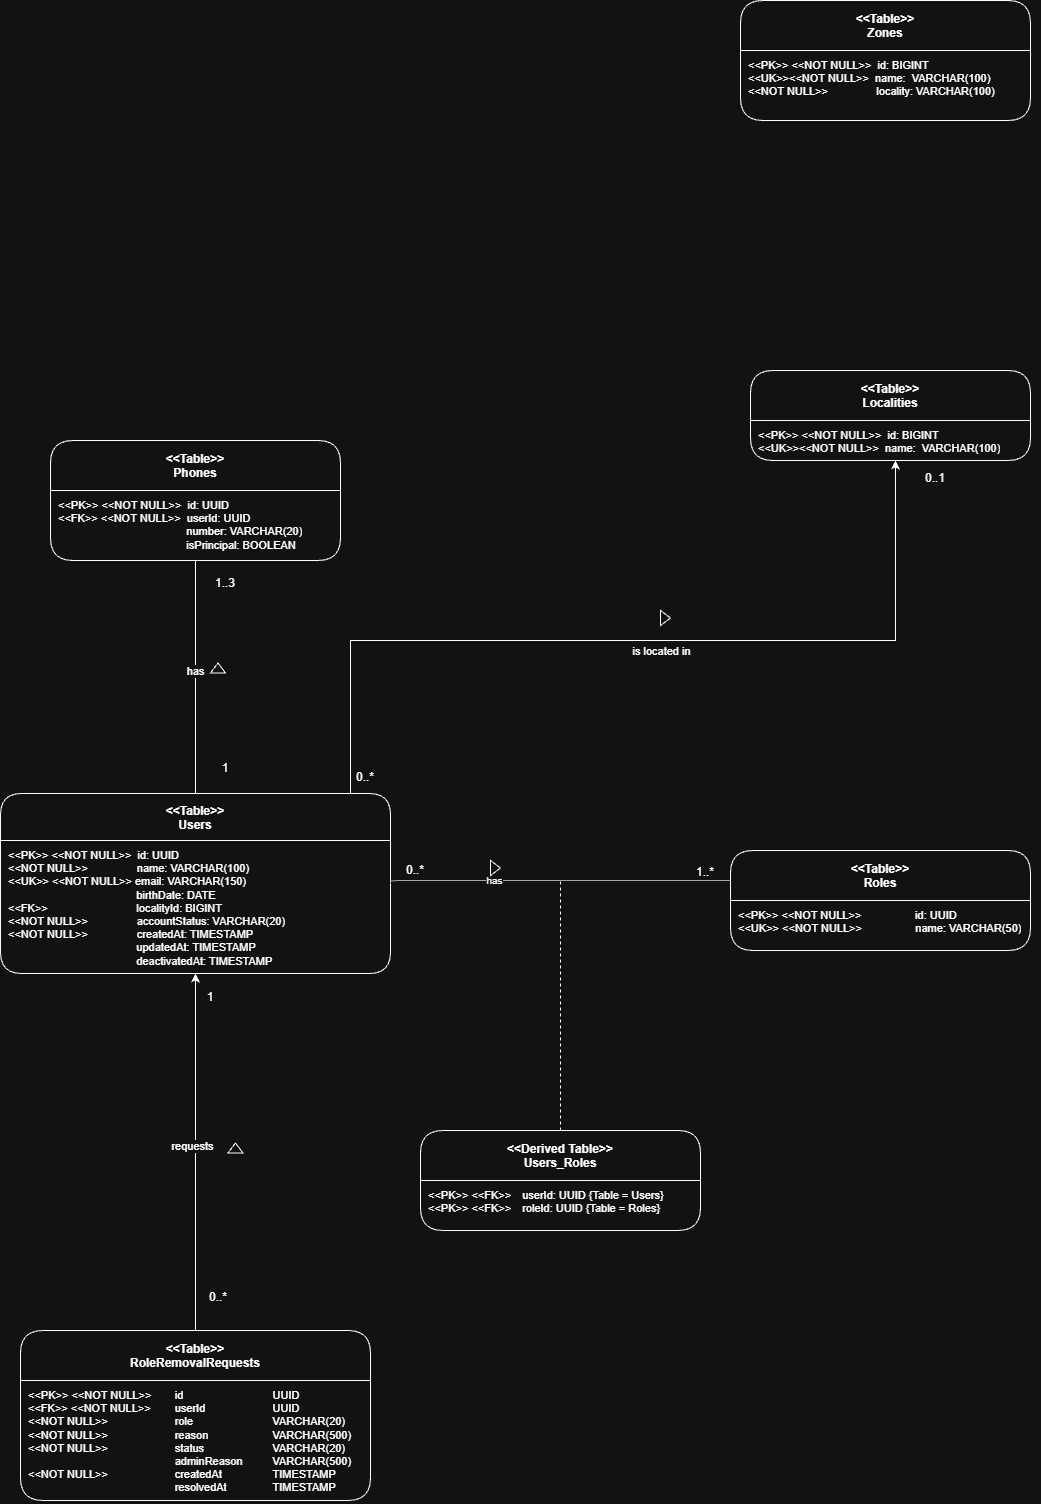

The diagram above was exported from draw.io. Its source (the exported page's mxGraphModel, read from the mxfile embedded in the PNG):
<mxGraphModel dx="833" dy="2104" grid="1" gridSize="10" guides="1" tooltips="1" connect="1" arrows="1" fold="1" page="1" pageScale="1" pageWidth="827" pageHeight="1169" math="0" shadow="0">
  <root>
    <mxCell id="0" />
    <mxCell id="1" parent="0" />
    <mxCell id="PHONE" parent="1" style="swimlane;fontStyle=1;startSize=50;rounded=1;collapsible=0;" value="&lt;&lt;Table&gt;&gt;&#10;Roles" vertex="1">
      <mxGeometry height="100" width="300" x="1420" y="260" as="geometry" />
    </mxCell>
    <mxCell id="PHONE_b" parent="PHONE" style="text;html=1;align=left;verticalAlign=top;spacingLeft=6;spacingTop=2;whiteSpace=wrap;overflow=hidden;fontSize=11;" value="&amp;lt;&amp;lt;PK&amp;gt;&amp;gt; &amp;lt;&amp;lt;NOT NULL&amp;gt;&amp;gt; &amp;nbsp; &amp;nbsp; &amp;nbsp; &amp;nbsp; &amp;nbsp; &amp;nbsp; &amp;nbsp; id: UUID&lt;br&gt;&amp;lt;&amp;lt;UK&amp;gt;&amp;gt; &amp;lt;&amp;lt;NOT NULL&amp;gt;&amp;gt; &lt;span style=&quot;white-space: pre;&quot;&gt;&#09;&lt;/span&gt;&amp;nbsp; &amp;nbsp; &amp;nbsp; &amp;nbsp; &amp;nbsp; name: VARCHAR(50)" vertex="1">
      <mxGeometry height="50" width="300" y="50" as="geometry" />
    </mxCell>
    <mxCell id="InAHTjSK4uUd5mUNvT61-39" edge="1" parent="1" source="USER" style="edgeStyle=orthogonalEdgeStyle;rounded=0;orthogonalLoop=1;jettySize=auto;html=1;exitX=0.5;exitY=0;exitDx=0;exitDy=0;entryX=0.5;entryY=1;entryDx=0;entryDy=0;endArrow=none;endFill=0;" target="InAHTjSK4uUd5mUNvT61-37">
      <mxGeometry relative="1" as="geometry" />
    </mxCell>
    <mxCell id="InAHTjSK4uUd5mUNvT61-42" connectable="0" parent="InAHTjSK4uUd5mUNvT61-39" style="edgeLabel;html=1;align=center;verticalAlign=middle;resizable=0;points=[];" value="has" vertex="1">
      <mxGeometry relative="1" x="0.0574" as="geometry">
        <mxPoint as="offset" />
      </mxGeometry>
    </mxCell>
    <mxCell id="W5jEIJHLXUlWRD7-N824-8" connectable="0" parent="InAHTjSK4uUd5mUNvT61-39" style="edgeLabel;html=1;align=center;verticalAlign=middle;resizable=0;points=[];" value="is located in" vertex="1">
      <mxGeometry relative="1" x="0.0574" as="geometry">
        <mxPoint x="465" y="-20" as="offset" />
      </mxGeometry>
    </mxCell>
    <mxCell id="W5jEIJHLXUlWRD7-N824-4" edge="1" parent="1" source="USER" style="edgeStyle=orthogonalEdgeStyle;rounded=0;orthogonalLoop=1;jettySize=auto;html=1;exitX=0.75;exitY=0;exitDx=0;exitDy=0;defaultLabelBackgroundColor=page;labelPadding=0 4;" target="W5jEIJHLXUlWRD7-N824-1">
      <mxGeometry relative="1" x="0.0347" as="geometry">
        <Array as="points">
          <mxPoint x="1040" y="203" />
          <mxPoint x="1040" y="50" />
          <mxPoint x="1585" y="50" />
        </Array>
      </mxGeometry>
    </mxCell>
    <mxCell id="USER" parent="1" style="swimlane;fontStyle=1;startSize=47;rounded=1;collapsible=0;" value="&lt;&lt;Table&gt;&gt;&#10;Users" vertex="1">
      <mxGeometry height="180" width="390" x="690" y="203" as="geometry" />
    </mxCell>
    <mxCell id="USER_b" parent="USER" style="text;html=1;align=left;verticalAlign=top;spacingLeft=6;spacingTop=2;whiteSpace=wrap;overflow=hidden;fontSize=11;" value="&amp;lt;&amp;lt;PK&amp;gt;&amp;gt; &amp;lt;&amp;lt;NOT NULL&amp;gt;&amp;gt;&amp;nbsp; id: UUID&lt;br&gt;&amp;lt;&amp;lt;NOT NULL&amp;gt;&amp;gt;&amp;nbsp; &amp;nbsp; &amp;nbsp; &amp;nbsp; &amp;nbsp; &amp;nbsp; &amp;nbsp; &amp;nbsp; name: VARCHAR(100)&lt;br&gt;&amp;lt;&amp;lt;UK&amp;gt;&amp;gt; &amp;lt;&amp;lt;NOT NULL&amp;gt;&amp;gt; email: VARCHAR(150)&lt;div&gt;&lt;span style=&quot;white-space: pre;&quot;&gt;&#09;&lt;/span&gt;&lt;span style=&quot;white-space: pre;&quot;&gt;&#09;&lt;/span&gt;&lt;span style=&quot;white-space: pre;&quot;&gt;&#09;&lt;/span&gt;&lt;span style=&quot;white-space: pre;&quot;&gt;&#09;&lt;/span&gt;&lt;span style=&quot;white-space: pre;&quot;&gt;&#09;&lt;/span&gt;&amp;nbsp;&amp;nbsp;birthDate: DATE&lt;/div&gt;&lt;div&gt;&lt;span style=&quot;background-color: transparent; color: light-dark(#000000, var(--ge-light-color, #ffffff));&quot;&gt;&amp;lt;&amp;lt;FK&amp;gt;&amp;gt;&lt;/span&gt;&lt;span style=&quot;background-color: transparent; color: light-dark(#000000, var(--ge-light-color, #ffffff));&quot;&gt;&amp;nbsp;&lt;/span&gt;&lt;span style=&quot;white-space: pre;&quot;&gt;&#09;&lt;/span&gt;&lt;span style=&quot;white-space: pre;&quot;&gt;&#09;&lt;/span&gt;&lt;span style=&quot;white-space: pre;&quot;&gt;&#09;&lt;/span&gt;&lt;span style=&quot;white-space: pre;&quot;&gt;&#09;&lt;/span&gt;&amp;nbsp;&amp;nbsp;localityId: BIGINT&lt;br&gt;&lt;div&gt;&amp;lt;&amp;lt;NOT NULL&amp;gt;&amp;gt;&amp;nbsp; &amp;nbsp; &amp;nbsp; &amp;nbsp; &amp;nbsp; &amp;nbsp; &amp;nbsp; &amp;nbsp; accountStatus: VARCHAR(20)&lt;br&gt;&amp;lt;&amp;lt;NOT NULL&amp;gt;&amp;gt;&amp;nbsp;&amp;nbsp;&amp;nbsp; &amp;nbsp; &amp;nbsp; &amp;nbsp; &amp;nbsp; &amp;nbsp; &amp;nbsp; createdAt: TIMESTAMP&lt;div&gt;&lt;span style=&quot;white-space: pre;&quot;&gt;&#09;&lt;/span&gt;&lt;span style=&quot;white-space: pre;&quot;&gt;&#09;&lt;/span&gt;&lt;span style=&quot;white-space: pre;&quot;&gt;&#09;&lt;/span&gt;&amp;nbsp; &amp;nbsp; &amp;nbsp; &amp;nbsp; &amp;nbsp; &amp;nbsp; &amp;nbsp; &amp;nbsp; &amp;nbsp; updatedAt: TIMESTAMP&lt;/div&gt;&lt;/div&gt;&lt;div&gt;&lt;span style=&quot;white-space: pre;&quot;&gt;&#09;&lt;/span&gt;&lt;span style=&quot;white-space: pre;&quot;&gt;&#09;&lt;/span&gt;&lt;span style=&quot;white-space: pre;&quot;&gt;&#09;&lt;/span&gt;&lt;span style=&quot;white-space: pre;&quot;&gt;&#09;&lt;/span&gt;&lt;span style=&quot;white-space: pre;&quot;&gt;&#09;&lt;/span&gt;&amp;nbsp;&amp;nbsp;&lt;span style=&quot;background-color: transparent;&quot;&gt;deactivatedAt: TIMESTAMP&lt;/span&gt;&lt;br&gt;&lt;/div&gt;&lt;/div&gt;" vertex="1">
      <mxGeometry height="133" width="390" y="47" as="geometry" />
    </mxCell>
    <mxCell id="r1" edge="1" parent="1" source="USER" style="edgeStyle=orthogonalEdgeStyle;html=1;startArrow=none;startFill=0;endArrow=none;endFill=0;strokeColor=#555555;fontSize=10;exitX=1;exitY=0.5;exitDx=0;exitDy=0;" target="PHONE" value="has">
      <mxGeometry relative="1" x="-0.3773" as="geometry">
        <mxPoint as="offset" />
        <Array as="points">
          <mxPoint x="1080" y="290" />
        </Array>
      </mxGeometry>
    </mxCell>
    <mxCell id="8A1kIqjylNUYTa0fwO-_-1" parent="1" style="text;html=1;whiteSpace=wrap;strokeColor=none;fillColor=none;align=center;verticalAlign=middle;rounded=0;" value="0..*" vertex="1">
      <mxGeometry height="15" width="30" x="1090" y="272.5" as="geometry" />
    </mxCell>
    <mxCell id="InAHTjSK4uUd5mUNvT61-31" edge="1" parent="1" source="InAHTjSK4uUd5mUNvT61-29" style="edgeStyle=orthogonalEdgeStyle;rounded=0;orthogonalLoop=1;jettySize=auto;html=1;endArrow=none;endFill=0;dashed=1;">
      <mxGeometry relative="1" as="geometry">
        <mxPoint x="1250" y="290" as="targetPoint" />
      </mxGeometry>
    </mxCell>
    <mxCell id="InAHTjSK4uUd5mUNvT61-29" parent="1" style="swimlane;fontStyle=1;startSize=50;rounded=1;collapsible=0;" value="&lt;&lt;Derived Table&gt;&gt;&#10;Users_Roles" vertex="1">
      <mxGeometry height="100" width="280" x="1110" y="540" as="geometry" />
    </mxCell>
    <mxCell id="InAHTjSK4uUd5mUNvT61-30" parent="InAHTjSK4uUd5mUNvT61-29" style="text;html=1;align=left;verticalAlign=top;spacingLeft=6;spacingTop=2;whiteSpace=wrap;overflow=hidden;fontSize=11;" value="&amp;lt;&amp;lt;PK&amp;gt;&amp;gt; &amp;lt;&amp;lt;FK&amp;gt;&amp;gt; userId: UUID {Table = Users}&lt;br&gt;&amp;lt;&amp;lt;PK&amp;gt;&amp;gt; &amp;lt;&amp;lt;FK&amp;gt;&amp;gt; roleId: UUID {Table = Roles}" vertex="1">
      <mxGeometry height="37.5" width="280" y="50" as="geometry" />
    </mxCell>
    <mxCell id="InAHTjSK4uUd5mUNvT61-32" parent="1" style="text;html=1;whiteSpace=wrap;strokeColor=none;fillColor=none;align=center;verticalAlign=middle;rounded=0;" value="1..*" vertex="1">
      <mxGeometry height="15" width="30" x="1380" y="274" as="geometry" />
    </mxCell>
    <mxCell id="InAHTjSK4uUd5mUNvT61-33" parent="1" style="triangle;whiteSpace=wrap;html=1;shapeInside=1;" value="" vertex="1">
      <mxGeometry height="15" width="10" x="1180" y="270" as="geometry" />
    </mxCell>
    <mxCell id="InAHTjSK4uUd5mUNvT61-37" parent="1" style="swimlane;fontStyle=1;startSize=50;rounded=1;collapsible=0;" value="&lt;&lt;Table&gt;&gt;&#10;Phones" vertex="1">
      <mxGeometry height="120" width="290" x="740" y="-150" as="geometry" />
    </mxCell>
    <mxCell id="InAHTjSK4uUd5mUNvT61-38" parent="InAHTjSK4uUd5mUNvT61-37" style="text;html=1;align=left;verticalAlign=top;spacingLeft=6;spacingTop=2;whiteSpace=wrap;overflow=hidden;fontSize=11;" value="&amp;lt;&amp;lt;PK&amp;gt;&amp;gt; &amp;lt;&amp;lt;NOT NULL&amp;gt;&amp;gt;&amp;nbsp; id: UUID&lt;br&gt;&amp;lt;&amp;lt;FK&amp;gt;&amp;gt; &amp;lt;&amp;lt;NOT NULL&amp;gt;&amp;gt;&amp;nbsp; userId: UUID&lt;div&gt;&lt;span style=&quot;white-space: pre;&quot;&gt;&#09;&lt;/span&gt;&lt;span style=&quot;white-space: pre;&quot;&gt;&#09;&lt;/span&gt;&lt;span style=&quot;white-space: pre;&quot;&gt;&#09;&lt;/span&gt;&lt;span style=&quot;white-space: pre;&quot;&gt;&#09;&lt;/span&gt;&lt;span style=&quot;white-space: pre;&quot;&gt;&#09;&lt;/span&gt;&amp;nbsp; number: VARCHAR(20)&lt;/div&gt;&lt;div&gt;&lt;span style=&quot;white-space: pre;&quot;&gt;&#09;&lt;/span&gt;&lt;span style=&quot;white-space: pre;&quot;&gt;&#09;&lt;/span&gt;&lt;span style=&quot;white-space: pre;&quot;&gt;&#09;&lt;/span&gt;&lt;span style=&quot;white-space: pre;&quot;&gt;&#09;&lt;/span&gt;&lt;span style=&quot;white-space: pre;&quot;&gt;&#09;&lt;/span&gt;&amp;nbsp; isPrincipal: BOOLEAN&lt;br&gt;&lt;div&gt;&lt;br&gt;&lt;/div&gt;&lt;/div&gt;" vertex="1">
      <mxGeometry height="60" width="290" y="50" as="geometry" />
    </mxCell>
    <mxCell id="InAHTjSK4uUd5mUNvT61-40" parent="1" style="text;html=1;whiteSpace=wrap;strokeColor=none;fillColor=none;align=center;verticalAlign=middle;rounded=0;" value="1" vertex="1">
      <mxGeometry height="15" width="30" x="900" y="170" as="geometry" />
    </mxCell>
    <mxCell id="InAHTjSK4uUd5mUNvT61-41" parent="1" style="text;html=1;whiteSpace=wrap;strokeColor=none;fillColor=none;align=center;verticalAlign=middle;rounded=0;" value="1..3" vertex="1">
      <mxGeometry height="15" width="30" x="900" y="-15" as="geometry" />
    </mxCell>
    <mxCell id="InAHTjSK4uUd5mUNvT61-43" parent="1" style="triangle;whiteSpace=wrap;html=1;shapeInside=1;rotation=-90;" value="" vertex="1">
      <mxGeometry height="15" width="10" x="902.5" y="70" as="geometry" />
    </mxCell>
    <mxCell id="_ICjky3nHV6hVYs_VhRi-1" parent="1" style="swimlane;fontStyle=1;startSize=50;rounded=1;collapsible=0;" value="&lt;&lt;Table&gt;&gt;&#10;Zones" vertex="1">
      <mxGeometry height="120" width="290" x="1430" y="-590" as="geometry" />
    </mxCell>
    <mxCell id="_ICjky3nHV6hVYs_VhRi-2" parent="_ICjky3nHV6hVYs_VhRi-1" style="text;html=1;align=left;verticalAlign=top;spacingLeft=6;spacingTop=2;whiteSpace=wrap;overflow=hidden;fontSize=11;" value="&amp;lt;&amp;lt;PK&amp;gt;&amp;gt; &amp;lt;&amp;lt;NOT NULL&amp;gt;&amp;gt;&amp;nbsp; id:&amp;nbsp;BIGINT&lt;br&gt;&amp;lt;&amp;lt;UK&amp;gt;&amp;gt;&amp;lt;&amp;lt;NOT NULL&amp;gt;&amp;gt;&amp;nbsp; name:&amp;nbsp;&amp;nbsp;VARCHAR(100)&lt;br&gt;&lt;div&gt;&lt;span style=&quot;background-color: transparent; color: light-dark(#000000, var(--ge-light-color, #ffffff));&quot;&gt;&amp;lt;&amp;lt;NOT NULL&amp;gt;&amp;gt;&lt;/span&gt;&lt;span style=&quot;white-space: pre;&quot;&gt;&#09;&lt;/span&gt;&lt;span style=&quot;white-space: pre;&quot;&gt;&#09;&lt;/span&gt;&amp;nbsp; locality: VARCHAR(100)&lt;/div&gt;&lt;div&gt;&lt;div&gt;&lt;br&gt;&lt;/div&gt;&lt;/div&gt;" vertex="1">
      <mxGeometry height="60" width="290" y="50" as="geometry" />
    </mxCell>
    <mxCell id="W5jEIJHLXUlWRD7-N824-1" parent="1" style="swimlane;fontStyle=1;startSize=50;rounded=1;collapsible=0;" value="&lt;&lt;Table&gt;&gt;&#10;Localities" vertex="1">
      <mxGeometry height="90" width="280" x="1440" y="-220" as="geometry" />
    </mxCell>
    <mxCell id="W5jEIJHLXUlWRD7-N824-2" parent="W5jEIJHLXUlWRD7-N824-1" style="text;html=1;align=left;verticalAlign=top;spacingLeft=6;spacingTop=2;whiteSpace=wrap;overflow=hidden;fontSize=11;" value="&amp;lt;&amp;lt;PK&amp;gt;&amp;gt; &amp;lt;&amp;lt;NOT NULL&amp;gt;&amp;gt;&amp;nbsp; id:&amp;nbsp;BIGINT&lt;br&gt;&amp;lt;&amp;lt;UK&amp;gt;&amp;gt;&amp;lt;&amp;lt;NOT NULL&amp;gt;&amp;gt;&amp;nbsp; name:&amp;nbsp;&amp;nbsp;VARCHAR(100)" vertex="1">
      <mxGeometry height="60" width="290" y="50" as="geometry" />
    </mxCell>
    <mxCell id="W5jEIJHLXUlWRD7-N824-6" parent="1" style="text;html=1;whiteSpace=wrap;strokeColor=none;fillColor=none;align=center;verticalAlign=middle;rounded=0;" value="0..*" vertex="1">
      <mxGeometry height="15" width="30" x="1040" y="180" as="geometry" />
    </mxCell>
    <mxCell id="W5jEIJHLXUlWRD7-N824-7" parent="1" style="text;html=1;whiteSpace=wrap;strokeColor=none;fillColor=none;align=center;verticalAlign=middle;rounded=0;" value="0..1" vertex="1">
      <mxGeometry height="15" width="30" x="1610" y="-120" as="geometry" />
    </mxCell>
    <mxCell id="W5jEIJHLXUlWRD7-N824-9" parent="1" style="triangle;whiteSpace=wrap;html=1;shapeInside=1;" value="" vertex="1">
      <mxGeometry height="15" width="10" x="1350" y="20" as="geometry" />
    </mxCell>
    <mxCell id="QjfPK2g-yn9kXhqmJgnD-1" parent="1" style="swimlane;fontStyle=1;startSize=50;rounded=1;collapsible=0;" value="&lt;&lt;Table&gt;&gt;&#10;RoleRemovalRequests" vertex="1">
      <mxGeometry height="170" width="350" x="710" y="740" as="geometry" />
    </mxCell>
    <mxCell id="QjfPK2g-yn9kXhqmJgnD-2" parent="QjfPK2g-yn9kXhqmJgnD-1" style="text;html=1;align=left;verticalAlign=top;spacingLeft=6;spacingTop=2;whiteSpace=wrap;overflow=hidden;fontSize=11;" value="&lt;div&gt;&lt;span style=&quot;background-color: transparent; color: light-dark(#000000, var(--ge-light-color, #ffffff));&quot;&gt;&amp;lt;&amp;lt;PK&amp;gt;&amp;gt;&lt;/span&gt;&lt;span style=&quot;background-color: transparent; color: light-dark(#000000, var(--ge-light-color, #ffffff));&quot;&gt; &lt;/span&gt;&lt;span style=&quot;background-color: transparent; color: light-dark(#000000, var(--ge-light-color, #ffffff));&quot;&gt;&amp;lt;&amp;lt;NOT NULL&amp;gt;&amp;gt;&amp;nbsp;&amp;nbsp;&lt;/span&gt;&lt;span style=&quot;background-color: transparent; color: light-dark(#000000, var(--ge-light-color, #ffffff));&quot;&gt;&lt;span style=&quot;white-space: pre;&quot;&gt;&lt;span style=&quot;white-space: pre;&quot;&gt;&#09;&lt;/span&gt;&lt;/span&gt;&lt;/span&gt;&lt;span style=&quot;background-color: transparent; color: light-dark(#000000, var(--ge-light-color, #ffffff));&quot;&gt;id&lt;/span&gt;&lt;span style=&quot;background-color: transparent; color: light-dark(#000000, var(--ge-light-color, #ffffff)); white-space: pre;&quot;&gt;&#09;&lt;span style=&quot;white-space: pre;&quot;&gt;&#09;&lt;/span&gt;&lt;span style=&quot;white-space: pre;&quot;&gt;&#09;&lt;/span&gt;&lt;span style=&quot;white-space: pre;&quot;&gt;&#09;&lt;/span&gt;&lt;/span&gt;&lt;span style=&quot;background-color: transparent; color: light-dark(#000000, var(--ge-light-color, #ffffff));&quot;&gt;UUID&lt;/span&gt;&lt;/div&gt;&lt;div&gt;&amp;lt;&amp;lt;FK&amp;gt;&amp;gt; &amp;lt;&amp;lt;NOT NULL&amp;gt;&amp;gt;&amp;nbsp;&amp;nbsp;&lt;span style=&quot;white-space: pre;&quot;&gt;&#09;&lt;/span&gt;&lt;span style=&quot;background-color: transparent; color: light-dark(#000000, var(--ge-light-color, #ffffff));&quot;&gt;userId&lt;/span&gt;&lt;span style=&quot;background-color: transparent; color: light-dark(#000000, var(--ge-light-color, #ffffff)); white-space: pre;&quot;&gt;&#09;&lt;span style=&quot;white-space: pre;&quot;&gt;&#09;&lt;/span&gt;&lt;span style=&quot;white-space: pre;&quot;&gt;&#09;&lt;/span&gt;&lt;/span&gt;&lt;span style=&quot;background-color: transparent; color: light-dark(#000000, var(--ge-light-color, #ffffff));&quot;&gt;UUID&lt;/span&gt;&lt;span style=&quot;background-color: transparent; color: light-dark(#000000, var(--ge-light-color, #ffffff)); white-space: pre;&quot;&gt;&#09;&lt;/span&gt;&lt;/div&gt;&lt;div&gt;&lt;span style=&quot;background-color: transparent; color: light-dark(#000000, var(--ge-light-color, #ffffff));&quot;&gt;&amp;lt;&amp;lt;NOT NULL&amp;gt;&amp;gt;&amp;nbsp;&lt;span style=&quot;white-space: pre;&quot;&gt;&#09;&lt;span style=&quot;white-space: pre;&quot;&gt;&#09;&lt;span style=&quot;white-space: pre;&quot;&gt;&#09;&lt;/span&gt;&lt;/span&gt;&lt;/span&gt;&lt;/span&gt;&lt;span style=&quot;background-color: transparent; color: light-dark(#000000, var(--ge-light-color, #ffffff));&quot;&gt;role&lt;/span&gt;&lt;span style=&quot;background-color: transparent; color: light-dark(#000000, var(--ge-light-color, #ffffff)); white-space: pre;&quot;&gt;&#09;&lt;span style=&quot;white-space: pre;&quot;&gt;&#09;&lt;/span&gt;&lt;span style=&quot;white-space: pre;&quot;&gt;&#09;&lt;/span&gt;&lt;span style=&quot;white-space: pre;&quot;&gt;&#09;&lt;/span&gt;&lt;/span&gt;&lt;span style=&quot;background-color: transparent; color: light-dark(#000000, var(--ge-light-color, #ffffff));&quot;&gt;VARCHAR(20)&lt;/span&gt;&lt;/div&gt;&lt;div&gt;&lt;span style=&quot;background-color: transparent; color: light-dark(#000000, var(--ge-light-color, #ffffff));&quot;&gt;&amp;lt;&amp;lt;NOT NULL&amp;gt;&amp;gt;&amp;nbsp;&lt;span style=&quot;white-space: pre;&quot;&gt;&#09;&lt;span style=&quot;white-space: pre;&quot;&gt;&#09;&lt;/span&gt;&lt;span style=&quot;white-space: pre;&quot;&gt;&#09;&lt;/span&gt;&lt;/span&gt;&lt;/span&gt;reason&lt;span style=&quot;white-space:pre&quot;&gt;&#09;&lt;span style=&quot;white-space: pre;&quot;&gt;&#09;&lt;/span&gt;&lt;span style=&quot;white-space: pre;&quot;&gt;&#09;&lt;/span&gt;&lt;/span&gt;VARCHAR(500)&lt;span style=&quot;white-space:pre&quot;&gt;&#09;&lt;/span&gt;&lt;/div&gt;&lt;div&gt;&lt;span style=&quot;background-color: transparent; color: light-dark(#000000, var(--ge-light-color, #ffffff));&quot;&gt;&amp;lt;&amp;lt;NOT NULL&amp;gt;&amp;gt;&amp;nbsp;&lt;span style=&quot;white-space: pre;&quot;&gt;&#09;&lt;span style=&quot;white-space: pre;&quot;&gt;&#09;&lt;/span&gt;&lt;span style=&quot;white-space: pre;&quot;&gt;&#09;&lt;/span&gt;&lt;/span&gt;&lt;/span&gt;status&lt;span style=&quot;white-space:pre&quot;&gt;&#09;&lt;span style=&quot;white-space: pre;&quot;&gt;&#09;&lt;/span&gt;&lt;span style=&quot;white-space: pre;&quot;&gt;&#09;&lt;/span&gt;&lt;/span&gt;VARCHAR(20)&lt;/div&gt;&lt;div&gt;&lt;span style=&quot;white-space: pre;&quot;&gt;&#09;&lt;/span&gt;&lt;span style=&quot;white-space: pre;&quot;&gt;&#09;&lt;/span&gt;&lt;span style=&quot;white-space: pre;&quot;&gt;&#09;&lt;/span&gt;&lt;span style=&quot;white-space: pre;&quot;&gt;&#09;&lt;span style=&quot;white-space: pre;&quot;&gt;&#09;&lt;/span&gt;&lt;span style=&quot;white-space: pre;&quot;&gt;&#09;&lt;/span&gt;&lt;/span&gt;adminReason&lt;span style=&quot;white-space:pre&quot;&gt;&#09;&lt;span style=&quot;white-space: pre;&quot;&gt;&#09;&lt;/span&gt;&lt;/span&gt;VARCHAR(500)&lt;span style=&quot;white-space:pre&quot;&gt;&#09;&lt;/span&gt;&lt;/div&gt;&lt;div&gt;&lt;span style=&quot;background-color: transparent; color: light-dark(#000000, var(--ge-light-color, #ffffff));&quot;&gt;&amp;lt;&amp;lt;NOT NULL&amp;gt;&amp;gt;&amp;nbsp;&amp;nbsp;&lt;span style=&quot;white-space: pre;&quot;&gt;&#09;&lt;span style=&quot;white-space: pre;&quot;&gt;&#09;&lt;/span&gt;&lt;span style=&quot;white-space: pre;&quot;&gt;&#09;&lt;/span&gt;&lt;/span&gt;&lt;/span&gt;createdAt&lt;span style=&quot;white-space: pre;&quot;&gt;&#09;&lt;/span&gt;&lt;span style=&quot;white-space:pre&quot;&gt;&#09;&lt;span style=&quot;white-space: pre;&quot;&gt;&#09;&lt;/span&gt;&lt;/span&gt;TIMESTAMP&lt;/div&gt;&lt;div&gt;&lt;span style=&quot;white-space: pre;&quot;&gt;&#09;&lt;/span&gt;&lt;span style=&quot;white-space: pre;&quot;&gt;&#09;&lt;/span&gt;&lt;span style=&quot;white-space: pre;&quot;&gt;&#09;&lt;/span&gt;&lt;span style=&quot;white-space: pre;&quot;&gt;&#09;&lt;span style=&quot;white-space: pre;&quot;&gt;&#09;&lt;/span&gt;&lt;span style=&quot;white-space: pre;&quot;&gt;&#09;&lt;/span&gt;&lt;/span&gt;resolvedAt&lt;span style=&quot;white-space:pre&quot;&gt;&#09;&lt;span style=&quot;white-space: pre;&quot;&gt;&#09;&lt;/span&gt;&lt;/span&gt;TIMESTAMP&lt;/div&gt;" vertex="1">
      <mxGeometry height="120" width="400" y="50" as="geometry" />
    </mxCell>
    <mxCell id="QjfPK2g-yn9kXhqmJgnD-7" parent="1" style="text;html=1;whiteSpace=wrap;strokeColor=none;fillColor=none;align=center;verticalAlign=middle;rounded=0;" value="1" vertex="1">
      <mxGeometry height="15" width="30" x="885" y="400" as="geometry" />
    </mxCell>
    <mxCell id="QjfPK2g-yn9kXhqmJgnD-8" parent="1" style="text;html=1;whiteSpace=wrap;strokeColor=none;fillColor=none;align=center;verticalAlign=middle;rounded=0;" value="0..*" vertex="1">
      <mxGeometry height="15" width="30" x="892.5" y="700" as="geometry" />
    </mxCell>
    <mxCell id="QjfPK2g-yn9kXhqmJgnD-6" edge="1" parent="1" source="QjfPK2g-yn9kXhqmJgnD-1" style="edgeStyle=orthogonalEdgeStyle;rounded=0;orthogonalLoop=1;jettySize=auto;html=1;defaultLabelBackgroundColor=page;labelPadding=0 4;exitX=0.5;exitY=0;exitDx=0;exitDy=0;" target="USER_b">
      <mxGeometry relative="1" x="0.0682" as="geometry">
        <mxPoint x="960" y="500" as="sourcePoint" />
        <mxPoint x="900" y="520" as="targetPoint" />
      </mxGeometry>
    </mxCell>
    <mxCell id="QjfPK2g-yn9kXhqmJgnD-9" connectable="0" parent="QjfPK2g-yn9kXhqmJgnD-6" style="edgeLabel;html=1;align=center;verticalAlign=middle;resizable=0;points=[];inheritText=1;defaultLabelBackgroundColor=page;labelPadding=0 4;" value="requests" vertex="1">
      <mxGeometry relative="1" x="0.0333" y="4" as="geometry">
        <mxPoint as="offset" />
      </mxGeometry>
    </mxCell>
    <mxCell id="QjfPK2g-yn9kXhqmJgnD-11" parent="1" style="triangle;whiteSpace=wrap;html=1;shapeInside=1;rotation=-90;" value="" vertex="1">
      <mxGeometry height="15" width="10" x="920" y="550" as="geometry" />
    </mxCell>
  </root>
</mxGraphModel>